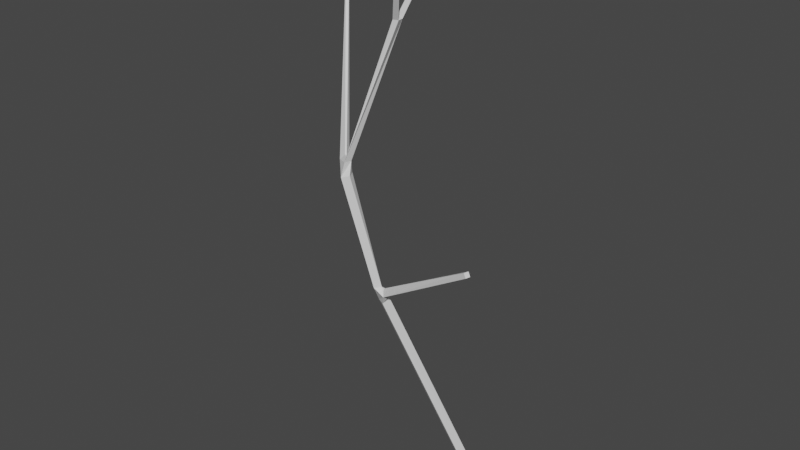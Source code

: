 # Source: small_branch.blend  (saved by Blender 3.1.7; exported with 4.5.12 LTS)
import bpy
from mathutils import Matrix  # noqa: F401  (used for matrix-valued properties, if any)

bpy.ops.wm.read_factory_settings(use_empty=True)
scene = bpy.context.scene
scene.name = 'Scene'

# ---- collections
col_collection = bpy.data.collections.new('Collection'); scene.collection.children.link(col_collection)

# ---- world
world_world = bpy.data.worlds.new('World'); scene.world = world_world
world_world.use_nodes = True; world_world.node_tree.nodes.clear()
_N = world_world.node_tree.nodes; _L = world_world.node_tree.links
n0 = _N.new('ShaderNodeOutputWorld'); n0.name = 'World Output'; n0.location = (300, 300)
n1 = _N.new('ShaderNodeBackground'); n1.name = 'Background'; n1.location = (10, 300)
n1.inputs[0].default_value = (0.05088, 0.05088, 0.05088, 1.0)
_L.new(n1.outputs[0], n0.inputs[0])
n0.is_active_output = True
world_world.color = (0.05088, 0.05088, 0.05088)
world_world.use_sun_shadow = False
world_world.sun_shadow_jitter_overblur = 0.0

# ---- meshes
me_cube_005 = bpy.data.meshes.new('Cube.005')
me_cube_005.from_pydata([(0.01563, -0.03001, -0.006111), (-0.02468, -0.009274, -0.006111), (-0.005503, 0.02799, 0.01118), (0.03481, 0.007249, 0.01118), (-0.00829, -0.2002, 3.004), (0.005084, -0.2057, 3.004), (0.0002977, -0.2172, 3.011), (-0.01308, -0.2116, 3.011), (0.1003, -0.6568, 3.019), (0.08667, -0.6699, 3.019), (0.0755, -0.6583, 3.029), (0.08911, -0.6452, 3.029), (-0.8075, 0.01085, 2.607), (-0.7947, 0.0214, 2.607), (-0.7866, 0.01165, 2.618), (-0.7995, 0.001098, 2.618), (0.4457, -0.5909, 1.566), (0.439, -0.6156, 1.566), (0.426, -0.6121, 1.588), (0.4327, -0.5874, 1.588), (-0.1059, -0.4365, 2.6), (-0.07446, -0.4313, 2.596), (-0.08599, -0.4538, 2.614), (-0.09513, -0.4393, 2.614), (-0.06859, -0.4652, 2.597), (-0.09455, -0.4746, 2.598), (-0.09108, -0.4629, 2.615), (-0.3418, -0.4884, 1.866), (-0.3567, -0.5204, 1.865), (-0.3627, -0.5013, 1.884), (-0.3729, -0.4828, 1.888), (-0.4197, -0.484, 1.852), (-0.3847, -0.4552, 1.852), (-0.3863, -0.4831, 1.884), (-0.2332, -0.4612, 1.198), (-0.2531, -0.4241, 1.199), (-0.2129, -0.4349, 1.206), (-0.1848, -0.4437, 1.204), (-0.3724, -0.5305, 1.785), (-0.3926, -0.4899, 1.785), (-0.3534, -0.4704, 1.797), (-0.3332, -0.511, 1.797), (-0.1953, -0.44, 1.112), (-0.2356, -0.4193, 1.112), (-0.2165, -0.382, 1.129), (-0.1833, -0.3991, 1.129), (-0.16, -0.4207, 1.167), (-0.172, -0.4609, 1.166), (-0.1725, -0.4345, 1.202), (-0.1966, -0.4427, 1.208), (-0.3782, -0.4806, 1.88), (-0.08633, -0.4504, 2.615)], [], [(36, 35, 39, 40), (19, 18, 17, 16), (15, 14, 13, 12), (49, 36, 40, 41), (11, 10, 9, 8), (7, 6, 5, 4), (0, 1, 2, 3), (22, 11, 8, 24), (25, 9, 10, 26), (26, 10, 11, 22), (24, 8, 9, 25), (50, 14, 15, 33), (32, 31, 12, 13), (31, 33, 15, 12), (32, 13, 14, 50), (34, 49, 41, 38), (35, 34, 38, 39), (43, 1, 0, 42), (2, 1, 43, 44), (3, 2, 44, 45), (42, 0, 3, 45), (46, 16, 17, 47), (37, 18, 19, 48), (47, 17, 18, 37), (48, 19, 16, 46), (21, 27, 30, 20), (30, 27, 32, 50), (28, 24, 21, 27), (30, 20, 25, 29), (21, 5, 6, 51), (20, 4, 5, 21), (23, 7, 4, 20), (51, 6, 7, 23), (48, 36, 49, 37), (46, 35, 36, 48), (47, 37, 49, 34), (46, 47, 42, 45), (43, 42, 47, 34), (43, 34, 35, 44), (44, 35, 46, 45), (22, 24, 21, 51), (22, 51, 23, 26), (26, 23, 20, 25), (31, 39, 38, 28), (27, 41, 38, 28), (29, 33, 31, 28), (30, 29, 33, 50), (24, 25, 29, 28), (40, 32, 27, 41), (32, 40, 39, 31)])
_uv = me_cube_005.uv_layers.new(name='UVMap')
_uv.uv.foreach_set('vector', [0.0, 0.0, 1.0, 0.0, 1.0, 1.0, 0.0, 1.0, 0.0, 0.0, 1.0, 0.0, 1.0, 1.0, 0.0, 1.0, 0.0, 0.0, 1.0, 0.0, 1.0, 1.0, 0.0, 1.0, 0.0, 0.0, 1.0, 0.0, 1.0, 1.0, 0.0, 1.0, 0.0, 0.0, 1.0, 0.0, 1.0, 1.0, 0.0, 1.0, 0.0, 0.0, 1.0, 0.0, 1.0, 1.0, 0.0, 1.0, 0.0, 0.0, 1.0, 0.0, 1.0, 1.0, 0.0, 1.0, 0.0, 0.0, 1.0, 0.0, 1.0, 1.0, 0.0, 1.0, 0.0, 0.0, 1.0, 0.0, 1.0, 1.0, 0.0, 1.0, 0.0, 0.0, 1.0, 0.0, 1.0, 1.0, 0.0, 1.0, 0.0, 0.0, 1.0, 0.0, 1.0, 1.0, 0.0, 1.0, 0.0, 0.0, 1.0, 0.0, 1.0, 1.0, 0.0, 1.0, 0.0, 0.0, 1.0, 0.0, 1.0, 1.0, 0.0, 1.0, 0.0, 0.0, 1.0, 0.0, 1.0, 1.0, 0.0, 1.0, 0.0, 0.0, 1.0, 0.0, 1.0, 1.0, 0.0, 1.0, 0.0, 0.0, 1.0, 0.0, 1.0, 1.0, 0.0, 1.0, 0.0, 0.0, 1.0, 0.0, 1.0, 1.0, 0.0, 1.0, 0.0, 0.0, 1.0, 0.0, 1.0, 1.0, 0.0, 1.0, 0.0, 0.0, 1.0, 0.0, 1.0, 1.0, 0.0, 1.0, 0.0, 0.0, 1.0, 0.0, 1.0, 1.0, 0.0, 1.0, 0.0, 0.0, 1.0, 0.0, 1.0, 1.0, 0.0, 1.0, 0.0, 0.0, 1.0, 0.0, 1.0, 1.0, 0.0, 1.0, 0.0, 0.0, 1.0, 0.0, 1.0, 1.0, 0.0, 1.0, 0.0, 0.0, 1.0, 0.0, 1.0, 1.0, 0.0, 1.0, 0.0, 0.0, 1.0, 0.0, 1.0, 1.0, 0.0, 1.0, 0.0, 0.0, 1.0, 0.0, 1.0, 1.0, 0.0, 1.0, 0.0, 0.0, 1.0, 0.0, 1.0, 1.0, 0.0, 1.0, 0.0, 0.0, 1.0, 0.0, 1.0, 1.0, 0.0, 1.0, 0.0, 0.0, 1.0, 0.0, 1.0, 1.0, 0.0, 1.0, 0.0, 0.0, 1.0, 0.0, 1.0, 1.0, 0.0, 1.0, 0.0, 0.0, 1.0, 0.0, 1.0, 1.0, 0.0, 1.0, 0.0, 0.0, 1.0, 0.0, 1.0, 1.0, 0.0, 1.0, 0.0, 0.0, 1.0, 0.0, 1.0, 1.0, 0.0, 1.0, 0.0, 0.0, 1.0, 0.0, 1.0, 1.0, 0.0, 1.0, 0.0, 0.0, 1.0, 0.0, 1.0, 1.0, 0.0, 1.0, 0.0, 0.0, 1.0, 0.0, 1.0, 1.0, 0.0, 1.0, 0.0, 0.0, 1.0, 0.0, 1.0, 1.0, 0.0, 1.0, 0.0, 0.0, 1.0, 0.0, 1.0, 1.0, 0.0, 1.0, 0.0, 0.0, 1.0, 0.0, 1.0, 1.0, 0.0, 1.0, 0.0, 0.0, 1.0, 0.0, 1.0, 1.0, 0.0, 1.0, 0.0, 0.0, 1.0, 0.0, 1.0, 1.0, 0.0, 1.0, 0.0, 0.0, 1.0, 0.0, 1.0, 1.0, 0.0, 1.0, 0.0, 0.0, 1.0, 0.0, 1.0, 1.0, 0.0, 1.0, 0.0, 0.0, 1.0, 0.0, 1.0, 1.0, 0.0, 1.0, 0.0, 0.0, 1.0, 0.0, 1.0, 1.0, 0.0, 1.0, 0.0, 0.0, 1.0, 0.0, 1.0, 1.0, 0.0, 1.0, 0.0, 0.0, 1.0, 0.0, 1.0, 1.0, 0.0, 1.0, 0.0, 0.0, 1.0, 0.0, 1.0, 1.0, 0.0, 1.0, 0.0, 0.0, 1.0, 0.0, 1.0, 1.0, 0.0, 1.0, 0.0, 0.0, 1.0, 0.0, 1.0, 1.0, 0.0, 1.0])
me_cube_005.use_remesh_fix_poles = True
me_cube_005.use_remesh_preserve_attributes = False
me_cube_005.update()

# ---- objects
ob_cube = bpy.data.objects.new('Cube', me_cube_005)

# ---- transforms, parenting, visibility, modifiers, constraints
ob_cube.location = (0.0, 0.0, 0.0)

# ---- collection membership
col_collection.objects.link(ob_cube)

# ---- scene / render settings (as saved in the file)
scene.frame_start = 1; scene.frame_end = 250; scene.frame_set(1)
scene.render.engine = 'BLENDER_EEVEE_NEXT'
scene.cycles.sampling_pattern = 'TABULATED_SOBOL'
scene.cycles.use_light_tree = False
scene.view_settings.view_transform = 'Filmic'
bpy.context.view_layer.update()

# ---- added for rendering (the .blend has no active camera and no usable light): camera, sun
cam_auto = bpy.data.cameras.new('AutoCamera')
cam_auto.lens = 50.0
cam_auto.sensor_width = 36.0
cam_auto.clip_end = 1000.0
ob_auto_camera = bpy.data.objects.new('AutoCamera', cam_auto)
scene.collection.objects.link(ob_auto_camera)
ob_auto_camera.location = (2.92503, -4.04811, 3.9962)
ob_auto_camera.rotation_euler = (1.09748, -7.21219e-08, 0.694738)
scene.camera = ob_auto_camera
light_auto_sun = bpy.data.lights.new('AutoSun', 'SUN')
light_auto_sun.energy = 3.0
light_auto_sun.angle = 0.0523599
ob_auto_sun = bpy.data.objects.new('AutoSun', light_auto_sun)
scene.collection.objects.link(ob_auto_sun)
ob_auto_sun.rotation_euler = (0.872665, 0.174533, 0.523599)
bpy.context.view_layer.update()
